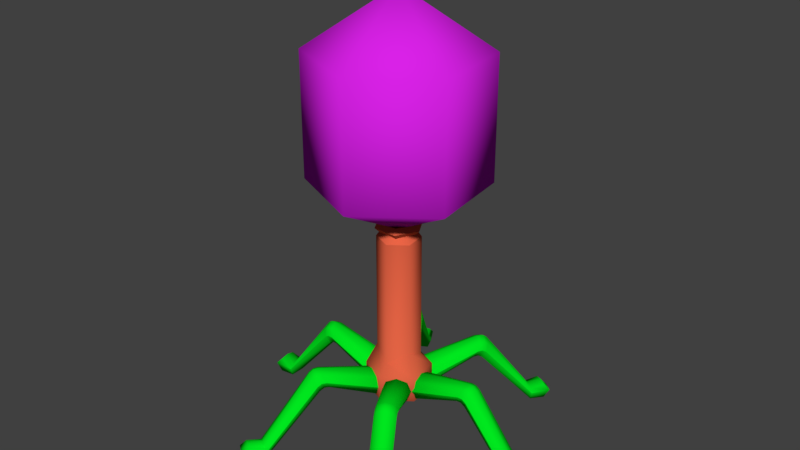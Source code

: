 # Source: virusCharacter.blend  (saved by Blender 2.79.0; exported with 4.5.12 LTS)
import bpy
from mathutils import Matrix  # noqa: F401  (used for matrix-valued properties, if any)

bpy.ops.wm.read_factory_settings(use_empty=True)
scene = bpy.context.scene
scene.name = 'Scene'

# ---- collections
col_collection_1 = bpy.data.collections.new('Collection 1'); scene.collection.children.link(col_collection_1)

# ---- materials (node trees are filled in below, after node groups)
mat_material_002 = bpy.data.materials.new('Material.002')
mat_material_002.alpha_threshold = 0.0
mat_material_002.use_transparent_shadow = False
mat_material_002.diffuse_color = (0.6926, 0.01581, 0.8, 1.0)
mat_material_002.roughness = 0.5
mat_material_003 = bpy.data.materials.new('Material.003')
mat_material_003.alpha_threshold = 0.0
mat_material_003.use_transparent_shadow = False
mat_material_003.diffuse_color = (0.8, 0.129, 0.06053, 1.0)
mat_material_003.roughness = 0.5
mat_material_001 = bpy.data.materials.new('Material.001')
mat_material_001.alpha_threshold = 0.0
mat_material_001.use_transparent_shadow = False
mat_material_001.diffuse_color = (0.0, 0.8, 0.01354, 1.0)
mat_material_001.roughness = 0.5
mat_material_001.specular_intensity = 0.0

# ---- material node trees

# ---- world
world_world = bpy.data.worlds.new('World'); scene.world = world_world
world_world.color = (0.05088, 0.05088, 0.05088)
world_world.use_sun_shadow = False
world_world.sun_shadow_jitter_overblur = 0.0
world_world.cycles.sampling_method = 'MANUAL'

# ---- meshes
me_cylinder_000 = bpy.data.meshes.new('Cylinder.000')
me_cylinder_000.from_pydata([(-0.02242, 0.008724, 0.3195), (-0.0195, -0.01642, 0.3194), (0.003733, -0.02646, 0.3193), (0.02405, -0.01136, 0.3193), (0.02113, 0.01378, 0.3194), (-0.00211, 0.02383, 0.3195), (-0.1704, 0.07238, 0.4127), (-0.1488, -0.1131, 0.4119), (0.0226, -0.1872, 0.4111), (0.1725, -0.07577, 0.4112), (0.1509, 0.1097, 0.412), (-0.02051, 0.1838, 0.4128), (-0.1697, 0.07128, 0.6788), (-0.1481, -0.1142, 0.678), (0.02328, -0.1883, 0.6773), (0.1731, -0.07687, 0.6773), (0.1516, 0.1086, 0.6782), (-0.01983, 0.1827, 0.6789), (0.002038, -0.003308, 0.8022)], [], [(2, 3, 9, 8), (1, 2, 8, 7), (0, 1, 7, 6), (4, 5, 11, 10), (3, 4, 10, 9), (5, 0, 6, 11), (10, 11, 17, 16), (9, 10, 16, 15), (11, 6, 12, 17), (8, 9, 15, 14), (7, 8, 14, 13), (6, 7, 13, 12), (17, 12, 18), (14, 15, 18), (13, 14, 18), (12, 13, 18), (16, 17, 18), (15, 16, 18), (4, 3, 2, 1, 0, 5)])
me_cylinder_000.polygons.foreach_set('use_smooth', [True] * 19)
_k = set([(0, 1), (0, 5), (0, 6), (1, 2), (1, 7), (2, 3), (2, 8), (3, 4), (3, 9), (4, 5), (4, 10), (5, 11), (6, 7), (6, 11), (6, 12), (7, 8), (7, 13), (8, 9), (8, 14), (9, 10), (9, 15), (10, 11), (10, 16), (11, 17), (12, 13), (12, 17), (12, 18), (13, 14), (13, 18), (14, 15), (14, 18), (15, 16), (15, 18), (16, 17), (16, 18), (17, 18)])
me_cylinder_000.attributes.new('sharp_edge', 'BOOLEAN', 'EDGE').data.foreach_set('value', [ (min(e.vertices), max(e.vertices)) in _k for e in me_cylinder_000.edges])
_ca = me_cylinder_000.color_attributes.new('Col', 'BYTE_COLOR', 'CORNER')
_ca.data.foreach_set('color', [1.0, 1.0, 1.0, 1.0, 1.0, 1.0, 1.0, 1.0, 1.0, 1.0, 1.0, 1.0, 1.0, 1.0, 1.0, 1.0, 1.0, 1.0, 1.0, 1.0, 1.0, 1.0, 1.0, 1.0, 1.0, 1.0, 1.0, 1.0, 1.0, 1.0, 1.0, 1.0, 1.0, 1.0, 1.0, 1.0, 1.0, 1.0, 1.0, 1.0, 1.0, 1.0, 1.0, 1.0, 1.0, 1.0, 1.0, 1.0, 1.0, 1.0, 1.0, 1.0, 1.0, 1.0, 1.0, 1.0, 1.0, 1.0, 1.0, 1.0, 1.0, 1.0, 1.0, 1.0, 1.0, 1.0, 1.0, 1.0, 1.0, 1.0, 1.0, 1.0, 1.0, 1.0, 1.0, 1.0, 1.0, 1.0, 1.0, 1.0, 1.0, 1.0, 1.0, 1.0, 1.0, 1.0, 1.0, 1.0, 1.0, 1.0, 1.0, 1.0, 1.0, 1.0, 1.0, 1.0, 1.0, 1.0, 1.0, 1.0, 1.0, 1.0, 1.0, 1.0, 1.0, 1.0, 1.0, 1.0, 1.0, 1.0, 1.0, 1.0, 1.0, 1.0, 1.0, 1.0, 1.0, 1.0, 1.0, 1.0, 1.0, 1.0, 1.0, 1.0, 1.0, 1.0, 1.0, 1.0, 1.0, 1.0, 1.0, 1.0, 1.0, 1.0, 1.0, 1.0, 1.0, 1.0, 1.0, 1.0, 1.0, 1.0, 1.0, 1.0, 1.0, 1.0, 1.0, 1.0, 1.0, 1.0, 1.0, 1.0, 1.0, 1.0, 1.0, 1.0, 1.0, 1.0, 1.0, 1.0, 1.0, 1.0, 1.0, 1.0, 1.0, 1.0, 1.0, 1.0, 1.0, 1.0, 1.0, 1.0, 1.0, 1.0, 1.0, 1.0, 1.0, 1.0, 1.0, 1.0, 1.0, 1.0, 1.0, 1.0, 1.0, 1.0, 1.0, 1.0, 1.0, 1.0, 1.0, 1.0, 1.0, 1.0, 1.0, 1.0, 1.0, 1.0, 1.0, 1.0, 1.0, 1.0, 1.0, 1.0, 1.0, 1.0, 1.0, 1.0, 1.0, 1.0, 1.0, 1.0, 1.0, 1.0, 1.0, 1.0, 1.0, 1.0, 1.0, 1.0, 1.0, 1.0, 1.0, 1.0, 1.0, 1.0, 1.0, 1.0, 1.0, 1.0, 1.0, 1.0, 1.0, 1.0, 1.0, 1.0, 1.0, 1.0, 1.0, 1.0, 1.0, 1.0, 1.0, 1.0, 1.0, 1.0, 1.0, 1.0, 1.0, 1.0, 1.0, 1.0, 1.0, 1.0, 1.0, 1.0, 1.0, 1.0, 1.0, 1.0, 1.0, 1.0, 1.0, 1.0, 1.0, 1.0, 1.0, 1.0, 1.0, 1.0, 1.0, 1.0, 1.0, 1.0, 1.0, 1.0, 1.0, 1.0, 1.0, 1.0, 1.0, 1.0, 1.0, 1.0, 1.0, 1.0, 1.0, 1.0])
me_cylinder_000.materials.append(mat_material_002)
me_cylinder_000.materials.append(mat_material_003)
me_cylinder_000.use_remesh_preserve_volume = False
me_cylinder_000.use_remesh_preserve_attributes = False
me_cylinder_000.use_mirror_vertex_groups = False
me_cylinder_000.update()
me_cube_000 = bpy.data.meshes.new('Cube.000')
me_cube_000.from_pydata([(0.0123, -0.02796, -0.03865), (0.0123, -0.02796, 0.01062), (-0.1543, -0.3083, -0.131), (-0.1575, -0.3064, -0.09787), (-0.03037, -0.003329, -0.03865), (-0.03037, -0.003329, 0.01062), (-0.1899, -0.2878, -0.131), (-0.1867, -0.2892, -0.098), (-0.07404, -0.1621, 0.01787), (-0.08134, -0.1748, 0.04847), (-0.1034, -0.1452, 0.01787), (-0.1107, -0.1578, 0.04847), (-0.1412, -0.2785, -0.1033), (-0.1706, -0.2616, -0.1302), (-0.1412, -0.2785, -0.1302), (-0.1706, -0.2616, -0.1033), (-0.1776, -0.3077, -0.1307), (-0.1719, -0.2977, -0.09425), (-0.009033, -0.01565, -0.03865), (-0.009033, -0.01565, 0.02017), (-0.09792, -0.1696, 0.0564), (-0.08872, -0.1537, 0.01787), (-0.1559, -0.2701, -0.09716), (-0.1559, -0.2701, -0.1302), (0.02028, -0.03257, -0.01402), (-0.1583, -0.3205, -0.1127), (-0.1985, -0.2973, -0.1127), (-0.03834, 0.001276, -0.01402), (-0.1125, -0.1484, 0.03317), (-0.0722, -0.1716, 0.03317), (-0.1761, -0.2584, -0.1119), (-0.1357, -0.2817, -0.1119), (-0.009033, -0.01565, -0.009243), (-0.18, -0.3117, -0.1125), (-0.06858, -0.1537, 0.01753), (-0.1056, -0.1481, 0.04932), (-0.07542, -0.1655, 0.04932), (-0.09879, -0.1362, 0.01753), (-0.0923, -0.1599, 0.05734), (-0.08368, -0.1449, 0.01753), (-0.06635, -0.1629, 0.03342), (-0.1079, -0.1389, 0.03342), (-0.07887, -0.1705, 0.01182), (-0.115, -0.1653, 0.04216), (-0.08565, -0.1823, 0.04216), (-0.1082, -0.1536, 0.01182), (-0.09355, -0.162, 0.01182), (-0.1021, -0.1768, 0.04995), (-0.07677, -0.1796, 0.02734), (-0.1171, -0.1563, 0.02734)], [], [(33, 17, 7, 26), (32, 19, 1, 24), (40, 36, 9, 29), (39, 37, 4, 18), (49, 43, 11, 28), (47, 44, 9, 20), (44, 12, 31, 48), (41, 35, 5, 27), (40, 29, 8, 34), (31, 12, 3, 25), (17, 3, 12, 22), (16, 6, 13, 23), (26, 7, 15, 30), (2, 16, 23, 14), (42, 48, 31, 14), (47, 20, 11, 43), (41, 27, 4, 37), (39, 18, 0, 34), (27, 5, 19, 32), (25, 3, 17, 33), (2, 25, 33, 16), (4, 27, 32, 18), (46, 45, 10, 21), (7, 17, 22, 15), (46, 21, 8, 42), (38, 36, 1, 19), (38, 19, 5, 35), (18, 32, 24, 0), (16, 33, 26, 6), (6, 26, 30, 13), (14, 31, 25, 2), (49, 28, 10, 45), (20, 38, 35, 11), (20, 9, 36, 38), (21, 39, 34, 8), (28, 41, 37, 10), (24, 40, 34, 0), (28, 11, 35, 41), (21, 10, 37, 39), (24, 1, 36, 40), (30, 49, 45, 13), (23, 46, 42, 14), (23, 13, 45, 46), (22, 47, 43, 15), (8, 29, 48, 42), (9, 44, 48, 29), (22, 12, 44, 47), (30, 15, 43, 49)])
me_cube_000.polygons.foreach_set('use_smooth', [True] * 48)
_k = set([(24, 32), (24, 40), (25, 31), (26, 30), (27, 32), (27, 41), (28, 41), (28, 49), (29, 40), (29, 48), (30, 49), (31, 48)])
me_cube_000.attributes.new('sharp_edge', 'BOOLEAN', 'EDGE').data.foreach_set('value', [ (min(e.vertices), max(e.vertices)) in _k for e in me_cube_000.edges])
me_cube_000.materials.append(mat_material_001)
me_cube_000.use_remesh_preserve_volume = False
me_cube_000.use_remesh_preserve_attributes = False
me_cube_000.use_mirror_vertex_groups = False
me_cube_000.update()
me_cube_019 = bpy.data.meshes.new('Cube.019')
me_cube_019.from_pydata([(-0.03037, 0.003329, -0.03865), (-0.03037, 0.003329, 0.01062), (-0.1899, 0.2878, -0.131), (-0.1866, 0.2896, -0.09787), (0.0123, 0.02796, -0.03865), (0.0123, 0.02796, 0.01062), (-0.1543, 0.3083, -0.131), (-0.1571, 0.3063, -0.098), (-0.1034, 0.1452, 0.01787), (-0.1107, 0.1578, 0.04847), (-0.07404, 0.1621, 0.01787), (-0.08134, 0.1748, 0.04847), (-0.1706, 0.2616, -0.1033), (-0.1412, 0.2785, -0.1302), (-0.1706, 0.2616, -0.1302), (-0.1412, 0.2785, -0.1033), (-0.1777, 0.3077, -0.1307), (-0.1719, 0.2977, -0.09425), (-0.009033, 0.01565, -0.03865), (-0.009033, 0.01565, 0.02017), (-0.09792, 0.1696, 0.0564), (-0.08872, 0.1537, 0.01787), (-0.1559, 0.2701, -0.09716), (-0.1559, 0.2701, -0.1302), (-0.03834, -0.001276, -0.01402), (-0.1985, 0.2973, -0.1127), (-0.1583, 0.3205, -0.1127), (0.02028, 0.03257, -0.01402), (-0.0722, 0.1716, 0.03317), (-0.1126, 0.1484, 0.03317), (-0.1357, 0.2817, -0.1119), (-0.1761, 0.2584, -0.1119), (-0.009033, 0.01565, -0.009243), (-0.18, 0.3117, -0.1125), (-0.09879, 0.1362, 0.01753), (-0.07542, 0.1655, 0.04932), (-0.1056, 0.1481, 0.04932), (-0.06858, 0.1537, 0.01753), (-0.0923, 0.1599, 0.05734), (-0.08368, 0.1449, 0.01753), (-0.1079, 0.1389, 0.03342), (-0.06635, 0.1629, 0.03342), (-0.1082, 0.1536, 0.01182), (-0.08565, 0.1823, 0.04216), (-0.115, 0.1653, 0.04216), (-0.07887, 0.1705, 0.01182), (-0.09355, 0.162, 0.01182), (-0.1021, 0.1768, 0.04995), (-0.1171, 0.1563, 0.02734), (-0.07677, 0.1796, 0.02734)], [], [(33, 17, 7, 26), (32, 19, 1, 24), (40, 36, 9, 29), (39, 37, 4, 18), (49, 43, 11, 28), (47, 44, 9, 20), (44, 12, 31, 48), (41, 35, 5, 27), (40, 29, 8, 34), (31, 12, 3, 25), (17, 3, 12, 22), (16, 6, 13, 23), (26, 7, 15, 30), (2, 16, 23, 14), (42, 48, 31, 14), (47, 20, 11, 43), (41, 27, 4, 37), (39, 18, 0, 34), (27, 5, 19, 32), (25, 3, 17, 33), (2, 25, 33, 16), (4, 27, 32, 18), (46, 45, 10, 21), (7, 17, 22, 15), (46, 21, 8, 42), (38, 36, 1, 19), (38, 19, 5, 35), (18, 32, 24, 0), (16, 33, 26, 6), (6, 26, 30, 13), (14, 31, 25, 2), (49, 28, 10, 45), (20, 38, 35, 11), (20, 9, 36, 38), (21, 39, 34, 8), (28, 41, 37, 10), (24, 40, 34, 0), (28, 11, 35, 41), (21, 10, 37, 39), (24, 1, 36, 40), (30, 49, 45, 13), (23, 46, 42, 14), (23, 13, 45, 46), (22, 47, 43, 15), (8, 29, 48, 42), (9, 44, 48, 29), (22, 12, 44, 47), (30, 15, 43, 49)])
me_cube_019.polygons.foreach_set('use_smooth', [True] * 48)
_k = set([(24, 32), (24, 40), (25, 31), (26, 30), (27, 32), (27, 41), (28, 41), (28, 49), (29, 40), (29, 48), (30, 49), (31, 48)])
me_cube_019.attributes.new('sharp_edge', 'BOOLEAN', 'EDGE').data.foreach_set('value', [ (min(e.vertices), max(e.vertices)) in _k for e in me_cube_019.edges])
me_cube_019.materials.append(mat_material_001)
me_cube_019.use_remesh_preserve_volume = False
me_cube_019.use_remesh_preserve_attributes = False
me_cube_019.use_mirror_vertex_groups = False
me_cube_019.update()
me_cube_001 = bpy.data.meshes.new('Cube.001')
me_cube_001.from_pydata([(0.03037, -0.003329, -0.03865), (0.03037, -0.003329, 0.01062), (0.1899, -0.2878, -0.131), (0.1866, -0.2896, -0.09787), (-0.0123, -0.02796, -0.03865), (-0.0123, -0.02796, 0.01062), (0.1543, -0.3083, -0.131), (0.1571, -0.3063, -0.098), (0.1034, -0.1452, 0.01787), (0.1107, -0.1578, 0.04847), (0.07404, -0.1621, 0.01787), (0.08134, -0.1748, 0.04847), (0.1706, -0.2616, -0.1033), (0.1412, -0.2785, -0.1302), (0.1706, -0.2616, -0.1302), (0.1412, -0.2785, -0.1033), (0.1777, -0.3077, -0.1307), (0.1719, -0.2977, -0.09425), (0.009033, -0.01565, -0.03865), (0.009033, -0.01565, 0.02017), (0.09792, -0.1696, 0.0564), (0.08872, -0.1537, 0.01787), (0.1559, -0.2701, -0.09716), (0.1559, -0.2701, -0.1302), (0.03834, 0.001276, -0.01402), (0.1985, -0.2973, -0.1127), (0.1583, -0.3205, -0.1127), (-0.02028, -0.03257, -0.01402), (0.0722, -0.1716, 0.03317), (0.1126, -0.1484, 0.03317), (0.1357, -0.2817, -0.1119), (0.1761, -0.2584, -0.1119), (0.009033, -0.01565, -0.009243), (0.18, -0.3117, -0.1125), (0.09879, -0.1362, 0.01753), (0.07542, -0.1655, 0.04932), (0.1056, -0.1481, 0.04932), (0.06858, -0.1537, 0.01753), (0.0923, -0.1599, 0.05734), (0.08368, -0.1449, 0.01753), (0.1079, -0.1389, 0.03342), (0.06635, -0.1629, 0.03342), (0.1082, -0.1536, 0.01182), (0.08565, -0.1823, 0.04216), (0.115, -0.1653, 0.04216), (0.07887, -0.1705, 0.01182), (0.09355, -0.162, 0.01182), (0.1021, -0.1768, 0.04995), (0.1171, -0.1563, 0.02734), (0.07677, -0.1796, 0.02734)], [], [(33, 17, 7, 26), (32, 19, 1, 24), (40, 36, 9, 29), (39, 37, 4, 18), (49, 43, 11, 28), (47, 44, 9, 20), (44, 12, 31, 48), (41, 35, 5, 27), (40, 29, 8, 34), (31, 12, 3, 25), (17, 3, 12, 22), (16, 6, 13, 23), (26, 7, 15, 30), (2, 16, 23, 14), (42, 48, 31, 14), (47, 20, 11, 43), (41, 27, 4, 37), (39, 18, 0, 34), (27, 5, 19, 32), (25, 3, 17, 33), (2, 25, 33, 16), (4, 27, 32, 18), (46, 45, 10, 21), (7, 17, 22, 15), (46, 21, 8, 42), (38, 36, 1, 19), (38, 19, 5, 35), (18, 32, 24, 0), (16, 33, 26, 6), (6, 26, 30, 13), (14, 31, 25, 2), (49, 28, 10, 45), (20, 38, 35, 11), (20, 9, 36, 38), (21, 39, 34, 8), (28, 41, 37, 10), (24, 40, 34, 0), (28, 11, 35, 41), (21, 10, 37, 39), (24, 1, 36, 40), (30, 49, 45, 13), (23, 46, 42, 14), (23, 13, 45, 46), (22, 47, 43, 15), (8, 29, 48, 42), (9, 44, 48, 29), (22, 12, 44, 47), (30, 15, 43, 49)])
me_cube_001.polygons.foreach_set('use_smooth', [True] * 48)
_k = set([(24, 32), (24, 40), (25, 31), (26, 30), (27, 32), (27, 41), (28, 41), (28, 49), (29, 40), (29, 48), (30, 49), (31, 48)])
me_cube_001.attributes.new('sharp_edge', 'BOOLEAN', 'EDGE').data.foreach_set('value', [ (min(e.vertices), max(e.vertices)) in _k for e in me_cube_001.edges])
me_cube_001.materials.append(mat_material_001)
me_cube_001.use_remesh_preserve_volume = False
me_cube_001.use_remesh_preserve_attributes = False
me_cube_001.use_mirror_vertex_groups = False
me_cube_001.update()
me_cube_020 = bpy.data.meshes.new('Cube.020')
me_cube_020.from_pydata([(-0.01807, -0.02464, -0.03865), (-0.01807, -0.02464, 0.01062), (-0.3442, -0.02056, -0.131), (-0.3441, -0.01683, -0.09787), (-0.01807, 0.02464, -0.03865), (-0.01807, 0.02464, 0.01062), (-0.3442, 0.02055, -0.131), (-0.3438, 0.01708, -0.098), (-0.1774, -0.01696, 0.01787), (-0.1921, -0.01696, 0.04847), (-0.1774, 0.01696, 0.01787), (-0.1921, 0.01696, 0.04847), (-0.3118, -0.01696, -0.1033), (-0.3118, 0.01696, -0.1302), (-0.3118, -0.01696, -0.1302), (-0.3118, 0.01696, -0.1033), (-0.3553, -5.876e-06, -0.1307), (-0.3438, -5.851e-06, -0.09425), (-0.01807, -4.009e-08, -0.03865), (-0.01807, -4.081e-08, 0.02017), (-0.1958, -4.306e-07, 0.0564), (-0.1774, -3.888e-07, 0.01787), (-0.3118, -6.923e-07, -0.09716), (-0.3118, -6.919e-07, -0.1302), (-0.01807, -0.03385, -0.01402), (-0.3567, -0.0232, -0.1127), (-0.3567, 0.02319, -0.1127), (-0.01807, 0.03385, -0.01402), (-0.1848, 0.0233, 0.03317), (-0.1848, -0.0233, 0.03317), (-0.3118, 0.0233, -0.1119), (-0.3118, -0.0233, -0.1119), (-0.01807, -4.05e-08, -0.009243), (-0.3599, -5.887e-06, -0.1125), (-0.1674, -0.01744, 0.01753), (-0.1811, 0.01744, 0.04932), (-0.1811, -0.01744, 0.04932), (-0.1674, 0.01744, 0.01753), (-0.1846, -4.059e-07, 0.05734), (-0.1674, -3.668e-07, 0.01753), (-0.1742, -0.02396, 0.03342), (-0.1742, 0.02396, 0.03342), (-0.1871, -0.01696, 0.01182), (-0.2007, 0.01696, 0.04216), (-0.2007, -0.01696, 0.04216), (-0.1871, 0.01696, 0.01182), (-0.1871, -4.106e-07, 0.01182), (-0.2042, -4.494e-07, 0.04995), (-0.1939, -0.0233, 0.02734), (-0.1939, 0.0233, 0.02734)], [], [(33, 17, 7, 26), (32, 19, 1, 24), (40, 36, 9, 29), (39, 37, 4, 18), (49, 43, 11, 28), (47, 44, 9, 20), (44, 12, 31, 48), (41, 35, 5, 27), (40, 29, 8, 34), (31, 12, 3, 25), (17, 3, 12, 22), (16, 6, 13, 23), (26, 7, 15, 30), (2, 16, 23, 14), (42, 48, 31, 14), (47, 20, 11, 43), (41, 27, 4, 37), (39, 18, 0, 34), (27, 5, 19, 32), (25, 3, 17, 33), (2, 25, 33, 16), (4, 27, 32, 18), (46, 45, 10, 21), (7, 17, 22, 15), (46, 21, 8, 42), (38, 36, 1, 19), (38, 19, 5, 35), (18, 32, 24, 0), (16, 33, 26, 6), (6, 26, 30, 13), (14, 31, 25, 2), (49, 28, 10, 45), (20, 38, 35, 11), (20, 9, 36, 38), (21, 39, 34, 8), (28, 41, 37, 10), (24, 40, 34, 0), (28, 11, 35, 41), (21, 10, 37, 39), (24, 1, 36, 40), (30, 49, 45, 13), (23, 46, 42, 14), (23, 13, 45, 46), (22, 47, 43, 15), (8, 29, 48, 42), (9, 44, 48, 29), (22, 12, 44, 47), (30, 15, 43, 49)])
me_cube_020.polygons.foreach_set('use_smooth', [True] * 48)
_k = set([(24, 32), (24, 40), (25, 31), (26, 30), (27, 32), (27, 41), (28, 41), (28, 49), (29, 40), (29, 48), (30, 49), (31, 48)])
me_cube_020.attributes.new('sharp_edge', 'BOOLEAN', 'EDGE').data.foreach_set('value', [ (min(e.vertices), max(e.vertices)) in _k for e in me_cube_020.edges])
me_cube_020.materials.append(mat_material_001)
me_cube_020.use_remesh_preserve_volume = False
me_cube_020.use_remesh_preserve_attributes = False
me_cube_020.use_mirror_vertex_groups = False
me_cube_020.update()
me_cube_018 = bpy.data.meshes.new('Cube.018')
me_cube_018.from_pydata([(-0.0123, 0.02796, -0.03865), (-0.0123, 0.02796, 0.01062), (0.1543, 0.3083, -0.131), (0.1575, 0.3064, -0.09787), (0.03037, 0.003329, -0.03865), (0.03037, 0.003329, 0.01062), (0.1899, 0.2878, -0.131), (0.1867, 0.2892, -0.098), (0.07404, 0.1621, 0.01787), (0.08134, 0.1748, 0.04847), (0.1034, 0.1452, 0.01787), (0.1107, 0.1578, 0.04847), (0.1412, 0.2785, -0.1033), (0.1706, 0.2616, -0.1302), (0.1412, 0.2785, -0.1302), (0.1706, 0.2616, -0.1033), (0.1776, 0.3077, -0.1307), (0.1719, 0.2977, -0.09425), (0.009033, 0.01565, -0.03865), (0.009033, 0.01565, 0.02017), (0.09792, 0.1696, 0.0564), (0.08872, 0.1537, 0.01787), (0.1559, 0.2701, -0.09716), (0.1559, 0.2701, -0.1302), (-0.02028, 0.03257, -0.01402), (0.1583, 0.3205, -0.1127), (0.1985, 0.2973, -0.1127), (0.03834, -0.001276, -0.01402), (0.1126, 0.1484, 0.03317), (0.0722, 0.1716, 0.03317), (0.1761, 0.2584, -0.1119), (0.1357, 0.2817, -0.1119), (0.009033, 0.01565, -0.009243), (0.18, 0.3117, -0.1125), (0.06858, 0.1537, 0.01753), (0.1056, 0.1481, 0.04932), (0.07542, 0.1655, 0.04932), (0.09879, 0.1362, 0.01753), (0.0923, 0.1599, 0.05734), (0.08368, 0.1449, 0.01753), (0.06635, 0.1629, 0.03342), (0.1079, 0.1389, 0.03342), (0.07887, 0.1705, 0.01182), (0.115, 0.1653, 0.04216), (0.08565, 0.1823, 0.04216), (0.1082, 0.1536, 0.01182), (0.09355, 0.162, 0.01182), (0.1021, 0.1768, 0.04995), (0.07677, 0.1796, 0.02734), (0.1171, 0.1563, 0.02734)], [], [(33, 17, 7, 26), (32, 19, 1, 24), (40, 36, 9, 29), (39, 37, 4, 18), (49, 43, 11, 28), (47, 44, 9, 20), (44, 12, 31, 48), (41, 35, 5, 27), (40, 29, 8, 34), (31, 12, 3, 25), (17, 3, 12, 22), (16, 6, 13, 23), (26, 7, 15, 30), (2, 16, 23, 14), (42, 48, 31, 14), (47, 20, 11, 43), (41, 27, 4, 37), (39, 18, 0, 34), (27, 5, 19, 32), (25, 3, 17, 33), (2, 25, 33, 16), (4, 27, 32, 18), (46, 45, 10, 21), (7, 17, 22, 15), (46, 21, 8, 42), (38, 36, 1, 19), (38, 19, 5, 35), (18, 32, 24, 0), (16, 33, 26, 6), (6, 26, 30, 13), (14, 31, 25, 2), (49, 28, 10, 45), (20, 38, 35, 11), (20, 9, 36, 38), (21, 39, 34, 8), (28, 41, 37, 10), (24, 40, 34, 0), (28, 11, 35, 41), (21, 10, 37, 39), (24, 1, 36, 40), (30, 49, 45, 13), (23, 46, 42, 14), (23, 13, 45, 46), (22, 47, 43, 15), (8, 29, 48, 42), (9, 44, 48, 29), (22, 12, 44, 47), (30, 15, 43, 49)])
me_cube_018.polygons.foreach_set('use_smooth', [True] * 48)
_k = set([(24, 32), (24, 40), (25, 31), (26, 30), (27, 32), (27, 41), (28, 41), (28, 49), (29, 40), (29, 48), (30, 49), (31, 48)])
me_cube_018.attributes.new('sharp_edge', 'BOOLEAN', 'EDGE').data.foreach_set('value', [ (min(e.vertices), max(e.vertices)) in _k for e in me_cube_018.edges])
me_cube_018.materials.append(mat_material_001)
me_cube_018.use_remesh_preserve_volume = False
me_cube_018.use_remesh_preserve_attributes = False
me_cube_018.use_mirror_vertex_groups = False
me_cube_018.update()
me_cube_017 = bpy.data.meshes.new('Cube.017')
me_cube_017.from_pydata([(0.01807, 0.02464, -0.03865), (0.01807, 0.02464, 0.01062), (0.3442, 0.02056, -0.131), (0.3441, 0.01683, -0.09787), (0.01807, -0.02464, -0.03865), (0.01807, -0.02464, 0.01062), (0.3442, -0.02055, -0.131), (0.3438, -0.01708, -0.098), (0.1774, 0.01696, 0.01787), (0.1921, 0.01696, 0.04847), (0.1774, -0.01696, 0.01787), (0.1921, -0.01696, 0.04847), (0.3118, 0.01696, -0.1033), (0.3118, -0.01696, -0.1302), (0.3118, 0.01696, -0.1302), (0.3118, -0.01696, -0.1033), (0.3553, 5.427e-06, -0.1307), (0.3438, 5.415e-06, -0.09425), (0.01807, 1.853e-08, -0.03865), (0.01807, 1.688e-08, 0.02017), (0.1958, 1.777e-07, 0.0564), (0.1774, 1.61e-07, 0.01787), (0.3118, 2.972e-07, -0.09716), (0.3118, 2.981e-07, -0.1302), (0.01807, 0.03385, -0.01402), (0.3567, 0.0232, -0.1127), (0.3567, -0.02319, -0.1127), (0.01807, -0.03385, -0.01402), (0.1848, -0.0233, 0.03317), (0.1848, 0.0233, 0.03317), (0.3118, -0.0233, -0.1119), (0.3118, 0.0233, -0.1119), (0.01807, 1.775e-08, -0.009243), (0.3599, 5.431e-06, -0.1125), (0.1674, 0.01744, 0.01753), (0.1811, -0.01744, 0.04932), (0.1811, 0.01744, 0.04932), (0.1674, -0.01744, 0.01753), (0.1846, 1.674e-07, 0.05734), (0.1674, 1.519e-07, 0.01753), (0.1742, 0.02396, 0.03342), (0.1742, -0.02396, 0.03342), (0.1871, 0.01696, 0.01182), (0.2007, -0.01696, 0.04216), (0.2007, 0.01696, 0.04216), (0.1871, -0.01696, 0.01182), (0.1871, 1.707e-07, 0.01182), (0.2042, 1.862e-07, 0.04995), (0.1939, 0.0233, 0.02734), (0.1939, -0.0233, 0.02734)], [], [(33, 17, 7, 26), (32, 19, 1, 24), (40, 36, 9, 29), (39, 37, 4, 18), (49, 43, 11, 28), (47, 44, 9, 20), (44, 12, 31, 48), (41, 35, 5, 27), (40, 29, 8, 34), (31, 12, 3, 25), (17, 3, 12, 22), (16, 6, 13, 23), (26, 7, 15, 30), (2, 16, 23, 14), (42, 48, 31, 14), (47, 20, 11, 43), (41, 27, 4, 37), (39, 18, 0, 34), (27, 5, 19, 32), (25, 3, 17, 33), (2, 25, 33, 16), (4, 27, 32, 18), (46, 45, 10, 21), (7, 17, 22, 15), (46, 21, 8, 42), (38, 36, 1, 19), (38, 19, 5, 35), (18, 32, 24, 0), (16, 33, 26, 6), (6, 26, 30, 13), (14, 31, 25, 2), (49, 28, 10, 45), (20, 38, 35, 11), (20, 9, 36, 38), (21, 39, 34, 8), (28, 41, 37, 10), (24, 40, 34, 0), (28, 11, 35, 41), (21, 10, 37, 39), (24, 1, 36, 40), (30, 49, 45, 13), (23, 46, 42, 14), (23, 13, 45, 46), (22, 47, 43, 15), (8, 29, 48, 42), (9, 44, 48, 29), (22, 12, 44, 47), (30, 15, 43, 49)])
me_cube_017.polygons.foreach_set('use_smooth', [True] * 48)
_k = set([(24, 32), (24, 40), (25, 31), (26, 30), (27, 32), (27, 41), (28, 41), (28, 49), (29, 40), (29, 48), (30, 49), (31, 48)])
me_cube_017.attributes.new('sharp_edge', 'BOOLEAN', 'EDGE').data.foreach_set('value', [ (min(e.vertices), max(e.vertices)) in _k for e in me_cube_017.edges])
me_cube_017.materials.append(mat_material_001)
me_cube_017.use_remesh_preserve_volume = False
me_cube_017.use_remesh_preserve_attributes = False
me_cube_017.use_mirror_vertex_groups = False
me_cube_017.update()
me_cylinder_002 = bpy.data.meshes.new('Cylinder.002')
me_cylinder_002.from_pydata([(-0.0002656, 0.0004311, -0.1045), (-0.008311, 0.07021, -0.07367), (-0.04168, 0.01714, 0.2889), (0.05629, 0.04229, -0.07395), (-0.03635, -0.02876, 0.2887), (0.06442, -0.02761, -0.07426), (0.006067, -0.04709, 0.2885), (0.007935, -0.0696, -0.07429), (0.04315, -0.01952, 0.2886), (-0.05667, -0.04168, -0.07401), (0.03782, 0.02638, 0.2888), (-0.06479, 0.02822, -0.0737), (-0.0046, 0.04471, 0.289), (-0.008166, 0.06998, -0.0167), (0.05644, 0.04206, -0.01697), (0.06456, -0.02785, -0.01728), (0.00808, -0.06984, -0.01731), (-0.05652, -0.04192, -0.01703), (-0.06465, 0.02799, -0.01672), (-0.005256, 0.04577, 0.03086), (0.0371, 0.02754, 0.007463), (0.04249, -0.01846, 0.03047), (0.005352, -0.04593, 0.00724), (-0.03701, -0.0277, 0.03064), (-0.0424, 0.0183, 0.007627), (-0.02242, 0.008724, 0.3195), (-0.0195, -0.01642, 0.3194), (0.003733, -0.02646, 0.3193), (0.02405, -0.01136, 0.3193), (0.02113, 0.01378, 0.3194), (-0.00211, 0.02383, 0.3195), (0.05228, 2.328e-09, 0.3148), (0.04183, 2.406e-09, 0.3253), (0.03137, 2.328e-09, 0.3148), (0.04183, 2.25e-09, 0.3044), (0.02614, 0.04528, 0.3148), (0.02091, 0.03622, 0.3253), (0.01569, 0.02717, 0.3148), (0.02091, 0.03622, 0.3044), (-0.02614, 0.04528, 0.3148), (-0.02091, 0.03622, 0.3253), (-0.01569, 0.02717, 0.3148), (-0.02091, 0.03622, 0.3044), (-0.05228, 6.899e-09, 0.3148), (-0.04183, 6.063e-09, 0.3253), (-0.03137, 5.071e-09, 0.3148), (-0.04183, 5.907e-09, 0.3044), (-0.02614, -0.04528, 0.3148), (-0.02091, -0.03622, 0.3253), (-0.01569, -0.02717, 0.3148), (-0.02091, -0.03622, 0.3044), (0.02614, -0.04528, 0.3148), (0.02091, -0.03622, 0.3253), (0.01569, -0.02717, 0.3148), (0.02091, -0.03622, 0.3044)], [], [(0, 1, 3), (24, 23, 4, 2), (0, 3, 5), (20, 19, 12, 10), (0, 5, 7), (19, 24, 2, 12), (0, 7, 9), (23, 22, 6, 4), (0, 9, 11), (21, 20, 10, 8), (0, 11, 1), (22, 21, 8, 6), (11, 18, 13, 1), (9, 17, 18, 11), (7, 16, 17, 9), (5, 15, 16, 7), (3, 14, 15, 5), (1, 13, 14, 3), (18, 24, 19, 13), (17, 23, 24, 18), (16, 22, 23, 17), (15, 21, 22, 16), (14, 20, 21, 15), (13, 19, 20, 14), (4, 6, 27, 26), (2, 4, 26, 25), (8, 10, 29, 28), (10, 12, 30, 29), (12, 2, 25, 30), (6, 8, 28, 27), (29, 30, 25, 26, 27, 28), (31, 35, 36, 32), (32, 36, 37, 33), (33, 37, 38, 34), (34, 38, 35, 31), (35, 39, 40, 36), (36, 40, 41, 37), (37, 41, 42, 38), (38, 42, 39, 35), (39, 43, 44, 40), (40, 44, 45, 41), (41, 45, 46, 42), (42, 46, 43, 39), (43, 47, 48, 44), (44, 48, 49, 45), (45, 49, 50, 46), (46, 50, 47, 43), (47, 51, 52, 48), (48, 52, 53, 49), (49, 53, 54, 50), (50, 54, 51, 47), (51, 31, 32, 52), (52, 32, 33, 53), (53, 33, 34, 54), (54, 34, 31, 51)])
me_cylinder_002.polygons.foreach_set('use_smooth', [1, 1, 1, 1, 1, 1, 1, 1, 1, 1, 1, 1, 1, 1, 1, 1, 1, 1, 1, 1, 1, 1, 1, 1, 1, 1, 1, 1, 1, 1, 1, 0, 0, 0, 0, 0, 0, 0, 0, 0, 0, 0, 0, 0, 0, 0, 0, 0, 0, 0, 0, 0, 0, 0, 0])
_k = set([(2, 4), (2, 12), (4, 6), (6, 8), (8, 10), (10, 12), (25, 26), (25, 30), (26, 27), (27, 28), (28, 29), (29, 30)])
me_cylinder_002.attributes.new('sharp_edge', 'BOOLEAN', 'EDGE').data.foreach_set('value', [ (min(e.vertices), max(e.vertices)) in _k for e in me_cylinder_002.edges])
_ca = me_cylinder_002.color_attributes.new('Col', 'BYTE_COLOR', 'CORNER')
_ca.data.foreach_set('color', [1.0, 1.0, 1.0, 1.0, 1.0, 1.0, 1.0, 1.0, 1.0, 1.0, 1.0, 1.0, 1.0, 1.0, 1.0, 1.0, 1.0, 1.0, 1.0, 1.0, 1.0, 1.0, 1.0, 1.0, 1.0, 1.0, 1.0, 1.0, 1.0, 1.0, 1.0, 1.0, 1.0, 1.0, 1.0, 1.0, 1.0, 1.0, 1.0, 1.0, 1.0, 1.0, 1.0, 1.0, 1.0, 1.0, 1.0, 1.0, 1.0, 1.0, 1.0, 1.0, 1.0, 1.0, 1.0, 1.0, 1.0, 1.0, 1.0, 1.0, 1.0, 1.0, 1.0, 1.0, 1.0, 1.0, 1.0, 1.0, 1.0, 1.0, 1.0, 1.0, 1.0, 1.0, 1.0, 1.0, 1.0, 1.0, 1.0, 1.0, 1.0, 1.0, 1.0, 1.0, 1.0, 1.0, 1.0, 1.0, 1.0, 1.0, 1.0, 1.0, 1.0, 1.0, 1.0, 1.0, 1.0, 1.0, 1.0, 1.0, 1.0, 1.0, 1.0, 1.0, 1.0, 1.0, 1.0, 1.0, 1.0, 1.0, 1.0, 1.0, 1.0, 1.0, 1.0, 1.0, 1.0, 1.0, 1.0, 1.0, 1.0, 1.0, 1.0, 1.0, 1.0, 1.0, 1.0, 1.0, 1.0, 1.0, 1.0, 1.0, 1.0, 1.0, 1.0, 1.0, 1.0, 1.0, 1.0, 1.0, 1.0, 1.0, 1.0, 1.0, 1.0, 1.0, 1.0, 1.0, 1.0, 1.0, 1.0, 1.0, 1.0, 1.0, 1.0, 1.0, 1.0, 1.0, 1.0, 1.0, 1.0, 1.0, 1.0, 1.0, 1.0, 1.0, 1.0, 1.0, 1.0, 1.0, 1.0, 1.0, 1.0, 1.0, 1.0, 1.0, 1.0, 1.0, 1.0, 1.0, 1.0, 1.0, 1.0, 1.0, 1.0, 1.0, 1.0, 1.0, 1.0, 1.0, 1.0, 1.0, 1.0, 1.0, 1.0, 1.0, 1.0, 1.0, 1.0, 1.0, 1.0, 1.0, 1.0, 1.0, 1.0, 1.0, 1.0, 1.0, 1.0, 1.0, 1.0, 1.0, 1.0, 1.0, 1.0, 1.0, 1.0, 1.0, 1.0, 1.0, 1.0, 1.0, 1.0, 1.0, 1.0, 1.0, 1.0, 1.0, 1.0, 1.0, 1.0, 1.0, 1.0, 1.0, 1.0, 1.0, 1.0, 1.0, 1.0, 1.0, 1.0, 1.0, 1.0, 1.0, 1.0, 1.0, 1.0, 1.0, 1.0, 1.0, 1.0, 1.0, 1.0, 1.0, 1.0, 1.0, 1.0, 1.0, 1.0, 1.0, 1.0, 1.0, 1.0, 1.0, 1.0, 1.0, 1.0, 1.0, 1.0, 1.0, 1.0, 1.0, 1.0, 1.0, 1.0, 1.0, 1.0, 1.0, 1.0, 1.0, 1.0, 1.0, 1.0, 1.0, 1.0, 1.0, 1.0, 1.0, 1.0, 1.0, 1.0, 1.0, 1.0, 1.0, 1.0, 1.0, 1.0, 1.0, 1.0, 1.0, 1.0, 1.0, 1.0, 1.0, 1.0, 1.0, 1.0, 1.0, 1.0, 1.0, 1.0, 1.0, 1.0, 1.0, 1.0, 1.0, 1.0, 1.0, 1.0, 1.0, 1.0, 1.0, 1.0, 1.0, 1.0, 1.0, 1.0, 1.0, 1.0, 1.0, 1.0, 1.0, 1.0, 1.0, 1.0, 1.0, 1.0, 1.0, 1.0, 1.0, 1.0, 1.0, 1.0, 1.0, 1.0, 1.0, 1.0, 1.0, 1.0, 1.0, 1.0, 1.0, 1.0, 1.0, 1.0, 1.0, 1.0, 1.0, 1.0, 1.0, 1.0, 1.0, 1.0, 1.0, 1.0, 1.0, 1.0, 1.0, 1.0, 1.0, 1.0, 1.0, 1.0, 1.0, 1.0, 1.0, 1.0, 1.0, 1.0, 1.0, 1.0, 1.0, 1.0, 1.0, 1.0, 1.0, 1.0, 1.0, 1.0, 1.0, 1.0, 1.0, 1.0, 1.0, 1.0, 1.0, 1.0, 1.0, 1.0, 1.0, 1.0, 1.0, 1.0, 1.0, 1.0, 1.0, 1.0, 1.0, 1.0, 1.0, 1.0, 1.0, 1.0, 1.0, 1.0, 1.0, 1.0, 1.0, 1.0, 1.0, 1.0, 1.0, 1.0, 1.0, 1.0, 1.0, 1.0, 1.0, 1.0, 1.0, 1.0, 1.0, 1.0, 1.0, 1.0, 1.0, 1.0, 1.0, 1.0, 1.0, 1.0, 1.0, 1.0, 1.0, 1.0, 1.0, 1.0, 1.0, 1.0, 1.0, 1.0, 1.0, 1.0, 1.0, 1.0, 1.0, 1.0, 1.0, 1.0, 1.0, 1.0, 1.0, 1.0, 1.0, 1.0, 1.0, 1.0, 1.0, 1.0, 1.0, 1.0, 1.0, 1.0, 1.0, 1.0, 1.0, 1.0, 1.0, 1.0, 1.0, 1.0, 1.0, 1.0, 1.0, 1.0, 1.0, 1.0, 1.0, 1.0, 1.0, 1.0, 1.0, 1.0, 1.0, 1.0, 1.0, 1.0, 1.0, 1.0, 1.0, 1.0, 1.0, 1.0, 1.0, 1.0, 1.0, 1.0, 1.0, 1.0, 1.0, 1.0, 1.0, 1.0, 1.0, 1.0, 1.0, 1.0, 1.0, 1.0, 1.0, 1.0, 1.0, 1.0, 1.0, 1.0, 1.0, 1.0, 1.0, 1.0, 1.0, 1.0, 1.0, 1.0, 1.0, 1.0, 1.0, 1.0, 1.0, 1.0, 1.0, 1.0, 1.0, 1.0, 1.0, 1.0, 1.0, 1.0, 1.0, 1.0, 1.0, 1.0, 1.0, 1.0, 1.0, 1.0, 1.0, 1.0, 1.0, 1.0, 1.0, 1.0, 1.0, 1.0, 1.0, 1.0, 1.0, 1.0, 1.0, 1.0, 1.0, 1.0, 1.0, 1.0, 1.0, 1.0, 1.0, 1.0, 1.0, 1.0, 1.0, 1.0, 1.0, 1.0, 1.0, 1.0, 1.0, 1.0, 1.0, 1.0, 1.0, 1.0, 1.0, 1.0, 1.0, 1.0, 1.0, 1.0, 1.0, 1.0, 1.0, 1.0, 1.0, 1.0, 1.0, 1.0, 1.0, 1.0, 1.0, 1.0, 1.0, 1.0, 1.0, 1.0, 1.0, 1.0, 1.0, 1.0, 1.0, 1.0, 1.0, 1.0, 1.0, 1.0, 1.0, 1.0, 1.0, 1.0, 1.0, 1.0, 1.0, 1.0, 1.0, 1.0, 1.0, 1.0, 1.0, 1.0, 1.0, 1.0, 1.0, 1.0, 1.0, 1.0, 1.0, 1.0, 1.0, 1.0, 1.0, 1.0, 1.0, 1.0, 1.0, 1.0, 1.0, 1.0, 1.0, 1.0, 1.0, 1.0, 1.0, 1.0, 1.0, 1.0, 1.0, 1.0, 1.0, 1.0, 1.0, 1.0, 1.0, 1.0, 1.0, 1.0, 1.0, 1.0, 1.0, 1.0, 1.0, 1.0, 1.0, 1.0, 1.0, 1.0, 1.0, 1.0, 1.0, 1.0, 1.0, 1.0, 1.0, 1.0, 1.0, 1.0, 1.0, 1.0, 1.0, 1.0, 1.0, 1.0, 1.0, 1.0, 1.0, 1.0, 1.0, 1.0, 1.0, 1.0, 1.0, 1.0, 1.0, 1.0, 1.0, 1.0, 1.0, 1.0, 1.0, 1.0, 1.0, 1.0, 1.0, 1.0, 1.0, 1.0, 1.0, 1.0, 1.0, 1.0, 1.0, 1.0, 1.0, 1.0, 1.0, 1.0, 1.0, 1.0, 1.0, 1.0, 1.0, 1.0, 1.0, 1.0, 1.0, 1.0, 1.0, 1.0, 1.0, 1.0, 1.0, 1.0, 1.0, 1.0, 1.0, 1.0, 1.0, 1.0, 1.0, 1.0, 1.0, 1.0, 1.0, 1.0, 1.0, 1.0, 1.0, 1.0, 1.0, 1.0, 1.0, 1.0, 1.0, 1.0, 1.0, 1.0, 1.0, 1.0, 1.0, 1.0, 1.0, 1.0, 1.0, 1.0, 1.0, 1.0, 1.0, 1.0, 1.0, 1.0, 1.0, 1.0, 1.0, 1.0, 1.0, 1.0, 1.0, 1.0, 1.0, 1.0, 1.0, 1.0, 1.0, 1.0, 1.0, 1.0, 1.0, 1.0, 1.0, 1.0, 1.0, 1.0, 1.0, 1.0, 1.0, 1.0, 1.0, 1.0, 1.0, 1.0, 1.0, 1.0, 1.0, 1.0, 1.0, 1.0, 1.0, 1.0, 1.0, 1.0, 1.0, 1.0, 1.0, 1.0, 1.0, 1.0, 1.0, 1.0, 1.0, 1.0, 1.0, 1.0, 1.0, 1.0, 1.0, 1.0, 1.0, 1.0, 1.0, 1.0, 1.0, 1.0, 1.0, 1.0, 1.0, 1.0, 1.0, 1.0, 1.0, 1.0, 1.0, 1.0, 1.0, 1.0, 1.0, 1.0, 1.0])
me_cylinder_002.materials.append(mat_material_003)
me_cylinder_002.use_remesh_preserve_volume = False
me_cylinder_002.use_remesh_preserve_attributes = False
me_cylinder_002.use_mirror_vertex_groups = False
me_cylinder_002.update()
arm_armature_009 = bpy.data.armatures.new('Armature.009')  # bones are not reproduced
arm_armature_008 = bpy.data.armatures.new('Armature.008')  # bones are not reproduced
arm_armature_007 = bpy.data.armatures.new('Armature.007')  # bones are not reproduced
arm_armature_005 = bpy.data.armatures.new('Armature.005')  # bones are not reproduced
arm_armature_003 = bpy.data.armatures.new('Armature.003')  # bones are not reproduced
arm_armature_002 = bpy.data.armatures.new('Armature.002')  # bones are not reproduced

# ---- objects
ob_cylinder_001 = bpy.data.objects.new('Cylinder.001', me_cylinder_000)
ob_backleft = bpy.data.objects.new('BackLeft', arm_armature_009)
ob_cube_003 = bpy.data.objects.new('Cube.003', me_cube_000)
ob_frontleft = bpy.data.objects.new('FrontLeft', arm_armature_008)
ob_cube_002 = bpy.data.objects.new('Cube.002', me_cube_019)
ob_backright = bpy.data.objects.new('BackRight', arm_armature_007)
ob_cube_005 = bpy.data.objects.new('Cube.005', me_cube_001)
ob_armature_004 = bpy.data.objects.new('Armature.004', arm_armature_005)
ob_cube_004 = bpy.data.objects.new('Cube.004', me_cube_020)
ob_frontright = bpy.data.objects.new('FrontRight', arm_armature_003)
ob_cube_001 = bpy.data.objects.new('Cube.001', me_cube_018)
ob_rightmid = bpy.data.objects.new('RightMid', arm_armature_002)
ob_cube_000 = bpy.data.objects.new('Cube.000', me_cube_017)
ob_cylinder = bpy.data.objects.new('Cylinder', me_cylinder_002)

# ---- transforms, parenting, visibility, modifiers, constraints
ob_cylinder_001.location = (2.91e-11, 0.0008488, 0.1804)
ob_cylinder_001.lineart.crease_threshold = 0.0
ob_backleft.location = (2.91e-11, 0.0008488, 0.1171)
ob_backleft.rotation_euler = (0.0, -0.0, -1.047)
ob_backleft.lineart.crease_threshold = 0.0
ob_cube_003.parent = ob_backleft
ob_cube_003.matrix_parent_inverse = Matrix(((0.5, -0.866, 0.0, 0.0007351), (0.866, 0.5, 0.0, -0.0004244), (0.0, 0.0, 1.0, -0.1171), (0.0, 0.0, 0.0, 1.0)))
ob_cube_003.location = (0.002507, 0.006044, 0.132)
ob_cube_003.lineart.crease_threshold = 0.0
_vg = ob_cube_003.vertex_groups.new(name='Bone')
for _i, _w in zip([0, 1, 4, 5, 8, 9, 10, 11, 18, 19, 20, 21, 24, 27, 28, 29, 32, 34, 35, 36, 37, 38, 39, 40, 41, 42, 43, 44, 45, 46, 47, 48, 49], [1.001, 1.001, 1.002, 1.002, 0.7417, 0.5947, 0.7258, 0.5936, 1.001, 0.995, 0.5254, 0.8584, 1.003, 1.001, 0.6863, 0.675, 1.0, 0.9719, 0.8355, 0.8567, 0.9658, 0.6042, 0.9963, 0.9186, 0.9354, 0.08665, 0.4566, 0.4572, 0.09026, 0.05254, 0.4876, 0.1967, 0.204]): _vg.add([_i], _w, 'REPLACE')
_vg = ob_cube_003.vertex_groups.new(name='Bone.001')
for _i, _w in zip([2, 3, 6, 7, 8, 9, 10, 11, 12, 13, 14, 15, 16, 17, 20, 21, 22, 23, 25, 26, 28, 29, 30, 31, 33, 34, 35, 36, 37, 38, 40, 41, 42, 43, 44, 45, 46, 47, 48, 49], [1.001, 1.0, 1.001, 0.9997, 0.2583, 0.4053, 0.2742, 0.4064, 0.9966, 1.004, 1.004, 0.9969, 1.001, 0.9999, 0.4746, 0.1416, 0.9991, 1.002, 1.0, 1.001, 0.3137, 0.325, 1.006, 1.005, 1.0, 0.006117, 0.1645, 0.1433, 0.01843, 0.3958, 0.08137, 0.06459, 0.9134, 0.5434, 0.5428, 0.9097, 0.9475, 0.5124, 0.8033, 0.796]): _vg.add([_i], _w, 'REPLACE')
_m = ob_cube_003.modifiers.new('Armature', 'ARMATURE')
_m = ob_cube_003.modifiers.new('Armature.001', 'ARMATURE')
_m = ob_cube_003.modifiers.new('Armature.002', 'ARMATURE')
_m = ob_cube_003.modifiers.new('Armature.003', 'ARMATURE')
_m.object = ob_backleft
ob_frontleft.location = (2.91e-11, 0.0008488, 0.1171)
ob_frontleft.rotation_euler = (0.0, -0.0, 1.047)
ob_frontleft.lineart.crease_threshold = 0.0
ob_cube_002.parent = ob_frontleft
ob_cube_002.matrix_parent_inverse = Matrix(((0.5, 0.866, 0.0, -0.0007351), (-0.866, 0.5, 0.0, -0.0004244), (0.0, 0.0, 1.0, -0.1171), (0.0, 0.0, 0.0, 1.0)))
ob_cube_002.location = (0.0, 0.0008488, 0.132)
ob_cube_002.lineart.crease_threshold = 0.0
_vg = ob_cube_002.vertex_groups.new(name='Bone')
for _i, _w in zip([0, 1, 4, 5, 8, 9, 10, 11, 18, 19, 20, 21, 24, 27, 28, 29, 32, 34, 35, 36, 37, 38, 39, 40, 41, 42, 43, 44, 45, 47, 48, 49], [1.004, 0.9951, 1.004, 1.001, 0.6961, 0.4038, 0.6832, 0.4173, 1.002, 0.9925, 0.4351, 0.8226, 1.011, 1.001, 0.4908, 0.4793, 1.0, 0.9467, 0.5698, 0.5528, 0.9482, 0.512, 0.9925, 0.7987, 0.8673, 0.05251, 0.1201, 0.1188, 0.05206, 0.3212, 0.08516, 0.08611]): _vg.add([_i], _w, 'REPLACE')
_vg = ob_cube_002.vertex_groups.new(name='Bone.001')
for _i, _w in zip([2, 3, 6, 7, 8, 9, 10, 11, 12, 13, 14, 15, 16, 17, 20, 21, 22, 23, 25, 26, 28, 29, 30, 31, 33, 34, 35, 36, 37, 38, 40, 41, 42, 43, 44, 45, 46, 47, 48, 49], [1.0, 0.9999, 1.0, 0.9998, 0.3039, 0.5962, 0.3168, 0.5827, 0.9987, 1.001, 1.001, 0.9988, 1.0, 0.9999, 0.5649, 0.1774, 0.9996, 1.001, 1.0, 1.0, 0.5092, 0.5207, 1.001, 1.001, 1.0, 0.0533, 0.4302, 0.4472, 0.05177, 0.488, 0.2013, 0.1327, 0.9475, 0.8799, 0.8812, 0.9479, 0.9755, 0.6788, 0.9148, 0.9139]): _vg.add([_i], _w, 'REPLACE')
_m = ob_cube_002.modifiers.new('Armature', 'ARMATURE')
_m = ob_cube_002.modifiers.new('Armature.001', 'ARMATURE')
_m.object = ob_frontleft
ob_backright.location = (2.91e-11, 0.0008488, 0.1171)
ob_backright.lineart.crease_threshold = 0.0
ob_cube_005.parent = ob_backright
ob_cube_005.matrix_parent_inverse = Matrix(((1.0, 0.0, 0.0, -2.91e-11), (0.0, 1.0, 0.0, -0.0008488), (0.0, 0.0, 1.0, -0.1171), (0.0, 0.0, 0.0, 1.0)))
ob_cube_005.location = (0.002507, 0.006044, 0.132)
ob_cube_005.lineart.crease_threshold = 0.0
_vg = ob_cube_005.vertex_groups.new(name='Bone')
for _i, _w in zip([0, 1, 4, 5, 8, 9, 10, 11, 18, 19, 20, 21, 24, 27, 28, 29, 32, 34, 35, 36, 37, 38, 39, 40, 41, 42, 43, 44, 45, 46, 47, 48, 49], [1.001, 1.0, 1.001, 1.002, 0.6997, 0.5929, 0.7616, 0.5942, 1.001, 0.995, 0.5256, 0.8152, 1.004, 1.001, 0.7244, 0.6514, 1.0, 0.9537, 0.8574, 0.8366, 0.9806, 0.6053, 0.9925, 0.8947, 0.9575, 0.1057, 0.4563, 0.4501, 0.06052, 0.04372, 0.4848, 0.2293, 0.162]): _vg.add([_i], _w, 'REPLACE')
_vg = ob_cube_005.vertex_groups.new(name='Bone.001')
for _i, _w in zip([2, 3, 6, 7, 8, 9, 10, 11, 12, 13, 14, 15, 16, 17, 20, 21, 22, 23, 25, 26, 28, 29, 30, 31, 33, 34, 35, 36, 38, 40, 41, 42, 43, 44, 45, 46, 47, 48, 49], [1.001, 1.0, 1.001, 0.9997, 0.3003, 0.4071, 0.2384, 0.4058, 0.9958, 1.003, 1.005, 0.9974, 1.001, 0.9997, 0.4744, 0.1848, 0.998, 1.002, 1.0, 1.001, 0.2756, 0.3486, 1.005, 1.005, 1.0, 0.04269, 0.1426, 0.1634, 0.3947, 0.1053, 0.03508, 0.8943, 0.5437, 0.5499, 0.9395, 0.9531, 0.5152, 0.7707, 0.838]): _vg.add([_i], _w, 'REPLACE')
_m = ob_cube_005.modifiers.new('Armature', 'ARMATURE')
_m = ob_cube_005.modifiers.new('Armature.001', 'ARMATURE')
_m = ob_cube_005.modifiers.new('Armature.002', 'ARMATURE')
_m = ob_cube_005.modifiers.new('Armature.003', 'ARMATURE')
_m.object = ob_backright
ob_armature_004.location = (2.91e-11, 0.0008488, 0.1171)
ob_armature_004.lineart.crease_threshold = 0.0
ob_cube_004.location = (0.0, 0.0008488, 0.132)
ob_cube_004.lineart.crease_threshold = 0.0
_vg = ob_cube_004.vertex_groups.new(name='Bone')
for _i, _w in zip([0, 1, 4, 5, 8, 9, 10, 11, 18, 19, 20, 21, 24, 27, 28, 29, 32, 34, 35, 36, 37, 38, 39, 40, 41, 42, 43, 44, 45, 47, 48, 49], [1.004, 0.9951, 1.004, 1.001, 0.6961, 0.4038, 0.6832, 0.4173, 1.002, 0.9925, 0.4351, 0.8226, 1.011, 1.001, 0.4908, 0.4793, 1.0, 0.9467, 0.5698, 0.5528, 0.9482, 0.512, 0.9925, 0.7987, 0.8673, 0.05251, 0.1201, 0.1188, 0.05206, 0.3212, 0.08516, 0.08611]): _vg.add([_i], _w, 'REPLACE')
_vg = ob_cube_004.vertex_groups.new(name='Bone.001')
for _i, _w in zip([2, 3, 6, 7, 8, 9, 10, 11, 12, 13, 14, 15, 16, 17, 20, 21, 22, 23, 25, 26, 28, 29, 30, 31, 33, 34, 35, 36, 37, 38, 40, 41, 42, 43, 44, 45, 46, 47, 48, 49], [1.0, 0.9999, 1.0, 0.9998, 0.3039, 0.5962, 0.3168, 0.5827, 0.9987, 1.001, 1.001, 0.9988, 1.0, 0.9999, 0.5649, 0.1774, 0.9996, 1.001, 1.0, 1.0, 0.5092, 0.5207, 1.001, 1.001, 1.0, 0.0533, 0.4302, 0.4472, 0.05178, 0.488, 0.2013, 0.1327, 0.9475, 0.8799, 0.8812, 0.9479, 0.9755, 0.6788, 0.9148, 0.9139]): _vg.add([_i], _w, 'REPLACE')
_m = ob_cube_004.modifiers.new('Armature', 'ARMATURE')
_m = ob_cube_004.modifiers.new('Armature.001', 'ARMATURE')
_m.object = ob_armature_004
ob_frontright.location = (2.91e-11, 0.0008488, 0.1171)
ob_frontright.lineart.crease_threshold = 0.0
ob_cube_001.location = (-1.863e-09, 0.0008488, 0.132)
ob_cube_001.lineart.crease_threshold = 0.0
_vg = ob_cube_001.vertex_groups.new(name='Bone')
for _i, _w in zip([0, 1, 4, 5, 8, 9, 10, 11, 18, 19, 20, 21, 24, 27, 28, 29, 32, 34, 35, 36, 37, 38, 39, 40, 41, 42, 43, 44, 45, 47, 48, 49], [1.004, 0.9951, 1.004, 1.001, 0.6961, 0.4038, 0.6832, 0.4173, 1.002, 0.9925, 0.4351, 0.8226, 1.011, 1.001, 0.4908, 0.4793, 1.0, 0.9467, 0.5698, 0.5528, 0.9482, 0.512, 0.9925, 0.7987, 0.8673, 0.05251, 0.1201, 0.1188, 0.05206, 0.3212, 0.08516, 0.08611]): _vg.add([_i], _w, 'REPLACE')
_vg = ob_cube_001.vertex_groups.new(name='Bone.001')
for _i, _w in zip([2, 3, 6, 7, 8, 9, 10, 11, 12, 13, 14, 15, 16, 17, 20, 21, 22, 23, 25, 26, 28, 29, 30, 31, 33, 34, 35, 36, 37, 38, 40, 41, 42, 43, 44, 45, 46, 47, 48, 49], [1.0, 0.9999, 1.0, 0.9998, 0.3039, 0.5962, 0.3168, 0.5827, 0.9987, 1.001, 1.001, 0.9988, 1.0, 0.9999, 0.5649, 0.1774, 0.9996, 1.001, 1.0, 1.0, 0.5092, 0.5207, 1.001, 1.001, 1.0, 0.0533, 0.4302, 0.4472, 0.05178, 0.488, 0.2013, 0.1327, 0.9475, 0.8799, 0.8812, 0.9479, 0.9755, 0.6788, 0.9148, 0.9139]): _vg.add([_i], _w, 'REPLACE')
_m = ob_cube_001.modifiers.new('Armature', 'ARMATURE')
_m = ob_cube_001.modifiers.new('Armature.001', 'ARMATURE')
_m.object = ob_frontright
ob_rightmid.location = (2.91e-11, 0.0008488, 0.1171)
ob_rightmid.lineart.crease_threshold = 0.0
ob_cube_000.location = (2.794e-09, 0.0008488, 0.132)
ob_cube_000.lineart.crease_threshold = 0.0
_vg = ob_cube_000.vertex_groups.new(name='Bone')
for _i, _w in zip([0, 1, 4, 5, 8, 9, 10, 11, 18, 19, 20, 21, 24, 27, 28, 29, 32, 34, 35, 36, 37, 38, 39, 40, 41, 42, 43, 44, 45, 47, 48, 49], [1.004, 0.9951, 1.004, 1.001, 0.6961, 0.4038, 0.6832, 0.4173, 1.002, 0.9925, 0.4351, 0.8226, 1.011, 1.001, 0.4908, 0.4793, 1.0, 0.9467, 0.5698, 0.5528, 0.9482, 0.512, 0.9925, 0.7987, 0.8673, 0.05251, 0.1201, 0.1188, 0.05206, 0.3212, 0.08516, 0.08611]): _vg.add([_i], _w, 'REPLACE')
_vg = ob_cube_000.vertex_groups.new(name='Bone.001')
for _i, _w in zip([2, 3, 6, 7, 8, 9, 10, 11, 12, 13, 14, 15, 16, 17, 20, 21, 22, 23, 25, 26, 28, 29, 30, 31, 33, 34, 35, 36, 37, 38, 40, 41, 42, 43, 44, 45, 46, 47, 48, 49], [1.0, 0.9999, 1.0, 0.9998, 0.3039, 0.5962, 0.3168, 0.5827, 0.9987, 1.001, 1.001, 0.9988, 1.0, 0.9999, 0.5649, 0.1774, 0.9996, 1.001, 1.0, 1.0, 0.5092, 0.5207, 1.001, 1.001, 1.0, 0.0533, 0.4302, 0.4472, 0.05178, 0.488, 0.2013, 0.1327, 0.9475, 0.8799, 0.8812, 0.9479, 0.9755, 0.6788, 0.9148, 0.9139]): _vg.add([_i], _w, 'REPLACE')
_m = ob_cube_000.modifiers.new('Armature', 'ARMATURE')
_m = ob_cube_000.modifiers.new('Armature.001', 'ARMATURE')
_m.object = ob_rightmid
ob_cylinder.location = (2.91e-11, 0.0008488, 0.1804)
ob_cylinder.lineart.crease_threshold = 0.0

# ---- collection membership
col_collection_1.objects.link(ob_cylinder_001)
col_collection_1.objects.link(ob_backleft)
col_collection_1.objects.link(ob_cube_003)
col_collection_1.objects.link(ob_frontleft)
col_collection_1.objects.link(ob_cube_002)
col_collection_1.objects.link(ob_backright)
col_collection_1.objects.link(ob_cube_005)
col_collection_1.objects.link(ob_armature_004)
col_collection_1.objects.link(ob_cube_004)
col_collection_1.objects.link(ob_frontright)
col_collection_1.objects.link(ob_cube_001)
col_collection_1.objects.link(ob_rightmid)
col_collection_1.objects.link(ob_cube_000)
col_collection_1.objects.link(ob_cylinder)

# ---- scene / render settings (as saved in the file)
scene.frame_start = 1; scene.frame_end = 20; scene.frame_set(0)
scene.render.engine = 'BLENDER_EEVEE_NEXT'
scene.render.dither_intensity = 0.0
scene.cycles.use_denoising = False
scene.cycles.samples = 2048
scene.cycles.sampling_pattern = 'TABULATED_SOBOL'
scene.cycles.use_adaptive_sampling = False
scene.cycles.use_light_tree = False
scene.cycles.blur_glossy = 0.0
scene.cycles.sample_clamp_indirect = 15.0
scene.view_settings.view_transform = 'Standard'
bpy.context.view_layer.update()

# ---- added for rendering (the .blend has no active camera and no usable light): camera, sun
cam_auto = bpy.data.cameras.new('AutoCamera')
cam_auto.lens = 50.0
cam_auto.sensor_width = 36.0
cam_auto.clip_end = 1000.0
ob_auto_camera = bpy.data.objects.new('AutoCamera', cam_auto)
scene.collection.objects.link(ob_auto_camera)
ob_auto_camera.location = (1.27043, -1.52071, 1.50807)
ob_auto_camera.rotation_euler = (1.09748, -7.21219e-08, 0.694738)
scene.camera = ob_auto_camera
light_auto_sun = bpy.data.lights.new('AutoSun', 'SUN')
light_auto_sun.energy = 3.0
light_auto_sun.angle = 0.0523599
ob_auto_sun = bpy.data.objects.new('AutoSun', light_auto_sun)
scene.collection.objects.link(ob_auto_sun)
ob_auto_sun.rotation_euler = (0.872665, 0.174533, 0.523599)
bpy.context.view_layer.update()

